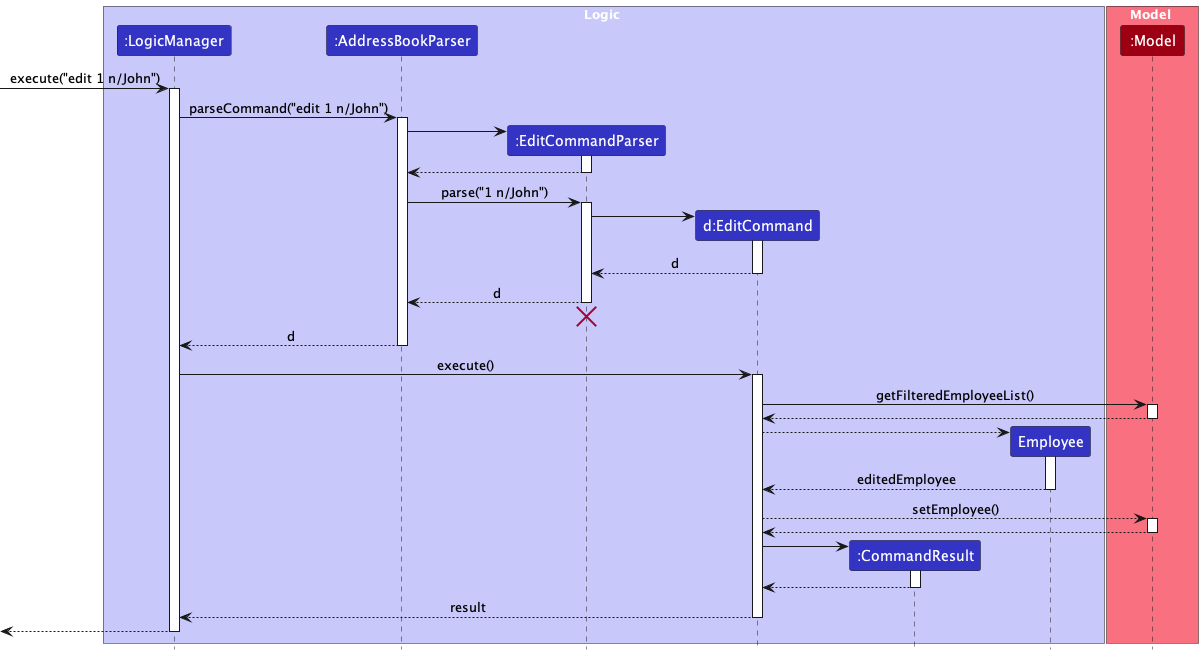

The diagram above was rendered by PlantUML. Its source (embedded in the PNG):
@startuml
!include style.puml

box Logic LOGIC_COLOR_T1
participant ":LogicManager" as LogicManager LOGIC_COLOR
participant ":AddressBookParser" as AddressBookParser LOGIC_COLOR
participant ":EditCommandParser" as EditCommandParser LOGIC_COLOR
participant "d:EditCommand" as EditCommand LOGIC_COLOR
participant ":CommandResult" as CommandResult LOGIC_COLOR
participant "Employee" as Employee LOGIC_COLOR
end box

box Model MODEL_COLOR_T1
participant ":Model" as Model MODEL_COLOR
end box

[-> LogicManager : execute("edit 1 n/John")
activate LogicManager

LogicManager -> AddressBookParser : parseCommand("edit 1 n/John")
activate AddressBookParser

create EditCommandParser
AddressBookParser -> EditCommandParser
activate EditCommandParser

EditCommandParser --> AddressBookParser
deactivate EditCommandParser

AddressBookParser -> EditCommandParser : parse("1 n/John")
activate EditCommandParser

create EditCommand
EditCommandParser -> EditCommand
activate EditCommand

EditCommand --> EditCommandParser : d
deactivate EditCommand

EditCommandParser --> AddressBookParser : d
deactivate EditCommandParser
'Hidden arrow to position the destroy marker below the end of the activation bar.
EditCommandParser -[hidden]-> AddressBookParser
destroy EditCommandParser

AddressBookParser --> LogicManager : d
deactivate AddressBookParser

LogicManager -> EditCommand : execute()
activate EditCommand

EditCommand -> Model : getFilteredEmployeeList()
activate Model

Model --> EditCommand
deactivate Model

create Employee
EditCommand --> Employee
activate Employee

Employee --> EditCommand : editedEmployee
deactivate Employee

EditCommand --> Model : setEmployee()
activate Model
Model --> EditCommand
deactivate Model

create CommandResult
EditCommand -> CommandResult
activate CommandResult

CommandResult --> EditCommand
deactivate CommandResult

EditCommand --> LogicManager : result
deactivate EditCommand

[<--LogicManager
deactivate LogicManager
@enduml